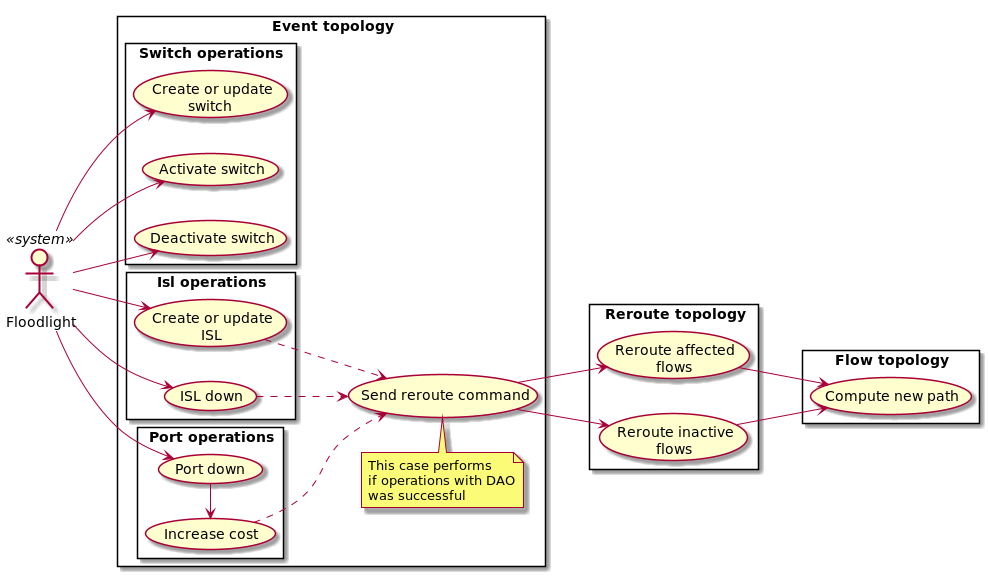

The diagram above was rendered by PlantUML. Its source (embedded in the PNG):
@startuml

left to right direction

:Floodlight: as FL <<system>>

rectangle "Event topology" {
    rectangle "Switch operations" {
        (Create or update\nswitch) as CUS
        (Activate switch) as AS
        (Deactivate switch) as DS
    }

    rectangle "Isl operations" {
        (Create or update\nISL) as CUI
        (ISL down) as IDF
    }

    rectangle "Port operations" {
        (Port down) as PD
        (Increase cost) as IC
        PD -left-> IC
    }

    (Send reroute command) as SRC

    CUI ..> SRC
    IDF ..> SRC
    IC ..> SRC

    note top of SRC : This case performs\nif operations with DAO\nwas successful
}

FL --> CUS
FL --> AS
FL --> DS
FL --> CUI
FL --> IDF
FL --> PD

rectangle "Reroute topology" {
    (Reroute affected\nflows) as RAF
    (Reroute inactive\nflows) as RIF
}

SRC --> RAF
SRC --> RIF

rectangle "Flow topology" {
    (Compute new path) as CP
}

RAF --> CP
RIF --> CP

@enduml